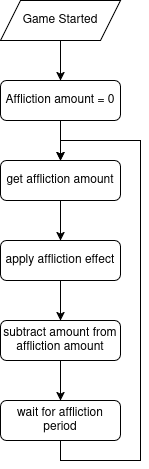

The diagram above was exported from draw.io. Its source (the exported page's mxGraphModel, read from the mxfile embedded in the PNG):
<mxGraphModel dx="1185" dy="1053" grid="1" gridSize="10" guides="1" tooltips="1" connect="1" arrows="1" fold="1" page="1" pageScale="1" pageWidth="850" pageHeight="1100" math="0" shadow="0">
  <root>
    <mxCell id="0" />
    <mxCell id="1" parent="0" />
    <mxCell id="AsFTG61J6joZcgWbtQ0_-3" edge="1" parent="1" source="AsFTG61J6joZcgWbtQ0_-1" style="edgeStyle=orthogonalEdgeStyle;rounded=0;orthogonalLoop=1;jettySize=auto;html=1;exitX=0.5;exitY=1;exitDx=0;exitDy=0;entryX=0.5;entryY=0;entryDx=0;entryDy=0;" target="AsFTG61J6joZcgWbtQ0_-2">
      <mxGeometry relative="1" as="geometry" />
    </mxCell>
    <mxCell id="AsFTG61J6joZcgWbtQ0_-1" parent="1" style="shape=parallelogram;perimeter=parallelogramPerimeter;whiteSpace=wrap;html=1;fixedSize=1;" value="Game Started" vertex="1">
      <mxGeometry height="40" width="120" x="360" y="40" as="geometry" />
    </mxCell>
    <mxCell id="AsFTG61J6joZcgWbtQ0_-8" edge="1" parent="1" source="AsFTG61J6joZcgWbtQ0_-2" style="edgeStyle=orthogonalEdgeStyle;rounded=0;orthogonalLoop=1;jettySize=auto;html=1;exitX=0.5;exitY=1;exitDx=0;exitDy=0;entryX=0.5;entryY=0;entryDx=0;entryDy=0;" target="AsFTG61J6joZcgWbtQ0_-4">
      <mxGeometry relative="1" as="geometry" />
    </mxCell>
    <mxCell id="AsFTG61J6joZcgWbtQ0_-2" parent="1" style="rounded=1;whiteSpace=wrap;html=1;" value="Affliction amount = 0" vertex="1">
      <mxGeometry height="40" width="120" x="360" y="120" as="geometry" />
    </mxCell>
    <mxCell id="AsFTG61J6joZcgWbtQ0_-9" edge="1" parent="1" source="AsFTG61J6joZcgWbtQ0_-4" style="edgeStyle=orthogonalEdgeStyle;rounded=0;orthogonalLoop=1;jettySize=auto;html=1;exitX=0.5;exitY=1;exitDx=0;exitDy=0;entryX=0.5;entryY=0;entryDx=0;entryDy=0;" target="AsFTG61J6joZcgWbtQ0_-5">
      <mxGeometry relative="1" as="geometry" />
    </mxCell>
    <mxCell id="AsFTG61J6joZcgWbtQ0_-4" parent="1" style="rounded=1;whiteSpace=wrap;html=1;" value="get affliction amount" vertex="1">
      <mxGeometry height="40" width="120" x="360" y="200" as="geometry" />
    </mxCell>
    <mxCell id="AsFTG61J6joZcgWbtQ0_-10" edge="1" parent="1" source="AsFTG61J6joZcgWbtQ0_-5" style="edgeStyle=orthogonalEdgeStyle;rounded=0;orthogonalLoop=1;jettySize=auto;html=1;exitX=0.5;exitY=1;exitDx=0;exitDy=0;entryX=0.5;entryY=0;entryDx=0;entryDy=0;" target="AsFTG61J6joZcgWbtQ0_-6">
      <mxGeometry relative="1" as="geometry" />
    </mxCell>
    <mxCell id="AsFTG61J6joZcgWbtQ0_-5" parent="1" style="rounded=1;whiteSpace=wrap;html=1;" value="apply affliction effect" vertex="1">
      <mxGeometry height="40" width="120" x="360" y="280" as="geometry" />
    </mxCell>
    <mxCell id="AsFTG61J6joZcgWbtQ0_-11" edge="1" parent="1" source="AsFTG61J6joZcgWbtQ0_-6" style="edgeStyle=orthogonalEdgeStyle;rounded=0;orthogonalLoop=1;jettySize=auto;html=1;exitX=0.5;exitY=1;exitDx=0;exitDy=0;entryX=0.5;entryY=0;entryDx=0;entryDy=0;" target="AsFTG61J6joZcgWbtQ0_-7">
      <mxGeometry relative="1" as="geometry" />
    </mxCell>
    <mxCell id="AsFTG61J6joZcgWbtQ0_-6" parent="1" style="rounded=1;whiteSpace=wrap;html=1;" value="subtract amount from affliction amount" vertex="1">
      <mxGeometry height="40" width="120" x="360" y="360" as="geometry" />
    </mxCell>
    <mxCell id="AsFTG61J6joZcgWbtQ0_-12" edge="1" parent="1" source="AsFTG61J6joZcgWbtQ0_-7" style="edgeStyle=orthogonalEdgeStyle;rounded=0;orthogonalLoop=1;jettySize=auto;html=1;exitX=0.5;exitY=1;exitDx=0;exitDy=0;entryX=0.5;entryY=0;entryDx=0;entryDy=0;" target="AsFTG61J6joZcgWbtQ0_-4">
      <mxGeometry relative="1" as="geometry">
        <Array as="points">
          <mxPoint x="420" y="500" />
          <mxPoint x="500" y="500" />
          <mxPoint x="500" y="180" />
          <mxPoint x="420" y="180" />
        </Array>
      </mxGeometry>
    </mxCell>
    <mxCell id="AsFTG61J6joZcgWbtQ0_-7" parent="1" style="rounded=1;whiteSpace=wrap;html=1;" value="wait for affliction period" vertex="1">
      <mxGeometry height="40" width="120" x="360" y="440" as="geometry" />
    </mxCell>
  </root>
</mxGraphModel>